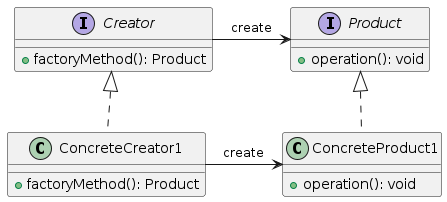

The diagram above was rendered by PlantUML. Its source (embedded in the PNG):
@startuml

interface Creator {
    + factoryMethod(): Product
}

interface Product {
    + operation(): void
}

class ConcreteCreator1 {
    + factoryMethod(): Product
}

class ConcreteProduct1 {
    + operation(): void
}

Creator -right--> Product : create
ConcreteCreator1 -right--> ConcreteProduct1 : create

Creator <|.. ConcreteCreator1
Product <|.. ConcreteProduct1



@enduml